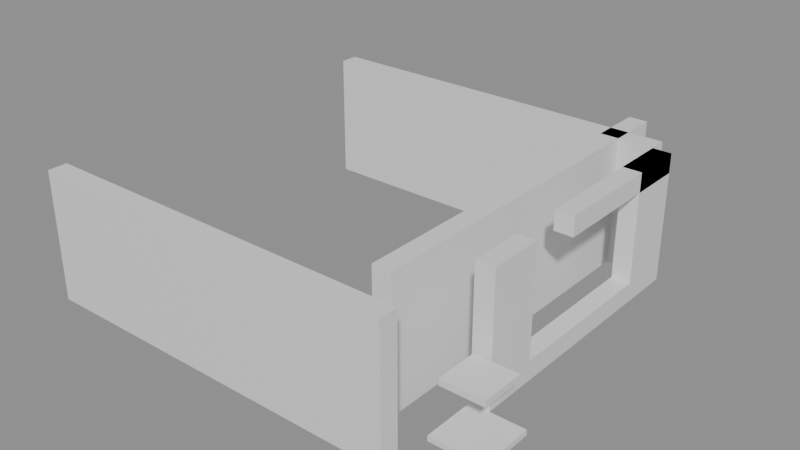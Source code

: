 # Source: building_lego.blend  (saved by Blender 5.0.119; exported with 4.5.12 LTS)
import bpy
from mathutils import Matrix  # noqa: F401  (used for matrix-valued properties, if any)

bpy.ops.wm.read_factory_settings(use_empty=True)
scene = bpy.context.scene
scene.name = 'Scene'

# ---- collections
col_01_paredes_externas = bpy.data.collections.new('01_Paredes_Externas'); scene.collection.children.link(col_01_paredes_externas)
col_02_paredes_internas = bpy.data.collections.new('02_Paredes_Internas'); scene.collection.children.link(col_02_paredes_internas)
col_03_pisos_escadas = bpy.data.collections.new('03_Pisos_Escadas'); scene.collection.children.link(col_03_pisos_escadas)
col_04_moveis_decoracoes = bpy.data.collections.new('04_Moveis_Decoracoes'); scene.collection.children.link(col_04_moveis_decoracoes)

# ---- materials (node trees are filled in below, after node groups)
mat_mat_parede_externa = bpy.data.materials.new('Mat_Parede_Externa')
mat_mat_parede_interna = bpy.data.materials.new('Mat_Parede_Interna')
mat_mat_pisos = bpy.data.materials.new('Mat_Pisos')
mat_mat_moveis = bpy.data.materials.new('Mat_Moveis')

# ---- material node trees
mat_mat_parede_externa.use_nodes = True; mat_mat_parede_externa.node_tree.nodes.clear()
_N = mat_mat_parede_externa.node_tree.nodes; _L = mat_mat_parede_externa.node_tree.links
n0 = _N.new('ShaderNodeBsdfPrincipled'); n0.name = 'BSDF - Pré-fundamentado'; n0.location = (-200, 100)
n1 = _N.new('ShaderNodeOutputMaterial'); n1.name = 'Saída de material'; n1.location = (200, 100)
_L.new(n0.outputs[0], n1.inputs[0])
n1.is_active_output = True
mat_mat_parede_interna.use_nodes = True; mat_mat_parede_interna.node_tree.nodes.clear()
_N = mat_mat_parede_interna.node_tree.nodes; _L = mat_mat_parede_interna.node_tree.links
n0 = _N.new('ShaderNodeBsdfPrincipled'); n0.name = 'BSDF - Pré-fundamentado'; n0.location = (-200, 100)
n1 = _N.new('ShaderNodeOutputMaterial'); n1.name = 'Saída de material'; n1.location = (200, 100)
_L.new(n0.outputs[0], n1.inputs[0])
n1.is_active_output = True
mat_mat_pisos.use_nodes = True; mat_mat_pisos.node_tree.nodes.clear()
_N = mat_mat_pisos.node_tree.nodes; _L = mat_mat_pisos.node_tree.links
n0 = _N.new('ShaderNodeBsdfPrincipled'); n0.name = 'BSDF - Pré-fundamentado'; n0.location = (-200, 100)
n1 = _N.new('ShaderNodeOutputMaterial'); n1.name = 'Saída de material'; n1.location = (200, 100)
_L.new(n0.outputs[0], n1.inputs[0])
n1.is_active_output = True
mat_mat_moveis.use_nodes = True; mat_mat_moveis.node_tree.nodes.clear()
_N = mat_mat_moveis.node_tree.nodes; _L = mat_mat_moveis.node_tree.links
n0 = _N.new('ShaderNodeBsdfPrincipled'); n0.name = 'BSDF - Pré-fundamentado'; n0.location = (-200, 100)
n1 = _N.new('ShaderNodeOutputMaterial'); n1.name = 'Saída de material'; n1.location = (200, 100)
_L.new(n0.outputs[0], n1.inputs[0])
n1.is_active_output = True

# ---- meshes
me_bloco_stone_wall_4320_1304_z0 = bpy.data.meshes.new('Bloco_stone_wall_4320_1304_z0')
me_bloco_stone_wall_4320_1304_z0.from_pydata([(-0.5, -0.175, -1.2), (0.5, -0.175, -1.2), (0.5, 0.175, -1.2), (-0.5, 0.175, -1.2), (-0.5, -0.175, 1.2), (0.5, -0.175, 1.2), (0.5, 0.175, 1.2), (-0.5, 0.175, 1.2)], [], [(0, 1, 2, 3), (4, 7, 6, 5), (0, 4, 5, 1), (2, 6, 7, 3), (0, 3, 7, 4), (1, 5, 6, 2)])
me_bloco_stone_wall_4320_1304_z0.materials.append(mat_mat_parede_externa)
me_bloco_stone_wall_4320_1304_z0.update()
me_bloco_stone_wall_4321_1304_z0 = bpy.data.meshes.new('Bloco_stone_wall_4321_1304_z0')
me_bloco_stone_wall_4321_1304_z0.from_pydata([(-0.5, -0.175, -1.2), (0.5, -0.175, -1.2), (0.5, 0.175, -1.2), (-0.5, 0.175, -1.2), (-0.5, -0.175, 1.2), (0.5, -0.175, 1.2), (0.5, 0.175, 1.2), (-0.5, 0.175, 1.2)], [], [(0, 1, 2, 3), (4, 7, 6, 5), (0, 4, 5, 1), (2, 6, 7, 3), (0, 3, 7, 4), (1, 5, 6, 2)])
me_bloco_stone_wall_4321_1304_z0.materials.append(mat_mat_parede_externa)
me_bloco_stone_wall_4321_1304_z0.update()
me_bloco_stone_wall_4322_1304_z0 = bpy.data.meshes.new('Bloco_stone_wall_4322_1304_z0')
me_bloco_stone_wall_4322_1304_z0.from_pydata([(-0.5, -0.175, -1.2), (0.5, -0.175, -1.2), (0.5, 0.175, -1.2), (-0.5, 0.175, -1.2), (-0.5, -0.175, 1.2), (0.5, -0.175, 1.2), (0.5, 0.175, 1.2), (-0.5, 0.175, 1.2)], [], [(0, 1, 2, 3), (4, 7, 6, 5), (0, 4, 5, 1), (2, 6, 7, 3), (0, 3, 7, 4), (1, 5, 6, 2)])
me_bloco_stone_wall_4322_1304_z0.materials.append(mat_mat_parede_externa)
me_bloco_stone_wall_4322_1304_z0.update()
me_bloco_stone_wall_4323_1304_z0 = bpy.data.meshes.new('Bloco_stone_wall_4323_1304_z0')
me_bloco_stone_wall_4323_1304_z0.from_pydata([(-0.5, -0.175, -1.2), (0.5, -0.175, -1.2), (0.5, 0.175, -1.2), (-0.5, 0.175, -1.2), (-0.5, -0.175, 1.2), (0.5, -0.175, 1.2), (0.5, 0.175, 1.2), (-0.5, 0.175, 1.2)], [], [(0, 1, 2, 3), (4, 7, 6, 5), (0, 4, 5, 1), (2, 6, 7, 3), (0, 3, 7, 4), (1, 5, 6, 2)])
me_bloco_stone_wall_4323_1304_z0.materials.append(mat_mat_parede_externa)
me_bloco_stone_wall_4323_1304_z0.update()
me_bloco_stone_wall_4324_1304_z0 = bpy.data.meshes.new('Bloco_stone_wall_4324_1304_z0')
me_bloco_stone_wall_4324_1304_z0.from_pydata([(-0.5, -0.175, -1.2), (0.5, -0.175, -1.2), (0.5, 0.175, -1.2), (-0.5, 0.175, -1.2), (-0.5, -0.175, 1.2), (0.5, -0.175, 1.2), (0.5, 0.175, 1.2), (-0.5, 0.175, 1.2)], [], [(0, 1, 2, 3), (4, 7, 6, 5), (0, 4, 5, 1), (2, 6, 7, 3), (0, 3, 7, 4), (1, 5, 6, 2)])
me_bloco_stone_wall_4324_1304_z0.materials.append(mat_mat_parede_externa)
me_bloco_stone_wall_4324_1304_z0.update()
me_bloco_stone_wall_4325_1304_z0 = bpy.data.meshes.new('Bloco_stone_wall_4325_1304_z0')
me_bloco_stone_wall_4325_1304_z0.from_pydata([(-0.5, -0.175, -1.2), (0.5, -0.175, -1.2), (0.5, 0.175, -1.2), (-0.5, 0.175, -1.2), (-0.5, -0.175, 1.2), (0.5, -0.175, 1.2), (0.5, 0.175, 1.2), (-0.5, 0.175, 1.2)], [], [(0, 1, 2, 3), (4, 7, 6, 5), (0, 4, 5, 1), (2, 6, 7, 3), (0, 3, 7, 4), (1, 5, 6, 2)])
me_bloco_stone_wall_4325_1304_z0.materials.append(mat_mat_parede_externa)
me_bloco_stone_wall_4325_1304_z0.update()
me_bloco_stone_wall_4326_1304_z0 = bpy.data.meshes.new('Bloco_stone_wall_4326_1304_z0')
me_bloco_stone_wall_4326_1304_z0.from_pydata([(-0.5, -0.175, -1.2), (0.5, -0.175, -1.2), (0.5, 0.175, -1.2), (-0.5, 0.175, -1.2), (-0.5, -0.175, 1.2), (0.5, -0.175, 1.2), (0.5, 0.175, 1.2), (-0.5, 0.175, 1.2)], [], [(0, 1, 2, 3), (4, 7, 6, 5), (0, 4, 5, 1), (2, 6, 7, 3), (0, 3, 7, 4), (1, 5, 6, 2)])
me_bloco_stone_wall_4326_1304_z0.materials.append(mat_mat_parede_externa)
me_bloco_stone_wall_4326_1304_z0.update()
me_bloco_stone_wall_4320_1311_z0 = bpy.data.meshes.new('Bloco_stone_wall_4320_1311_z0')
me_bloco_stone_wall_4320_1311_z0.from_pydata([(-0.5, -0.175, -1.2), (0.5, -0.175, -1.2), (0.5, 0.175, -1.2), (-0.5, 0.175, -1.2), (-0.5, -0.175, 1.2), (0.5, -0.175, 1.2), (0.5, 0.175, 1.2), (-0.5, 0.175, 1.2)], [], [(0, 1, 2, 3), (4, 7, 6, 5), (0, 4, 5, 1), (2, 6, 7, 3), (0, 3, 7, 4), (1, 5, 6, 2)])
me_bloco_stone_wall_4320_1311_z0.materials.append(mat_mat_parede_externa)
me_bloco_stone_wall_4320_1311_z0.update()
me_bloco_stone_wall_4321_1311_z0 = bpy.data.meshes.new('Bloco_stone_wall_4321_1311_z0')
me_bloco_stone_wall_4321_1311_z0.from_pydata([(-0.5, -0.175, -1.2), (0.5, -0.175, -1.2), (0.5, 0.175, -1.2), (-0.5, 0.175, -1.2), (-0.5, -0.175, 1.2), (0.5, -0.175, 1.2), (0.5, 0.175, 1.2), (-0.5, 0.175, 1.2)], [], [(0, 1, 2, 3), (4, 7, 6, 5), (0, 4, 5, 1), (2, 6, 7, 3), (0, 3, 7, 4), (1, 5, 6, 2)])
me_bloco_stone_wall_4321_1311_z0.materials.append(mat_mat_parede_externa)
me_bloco_stone_wall_4321_1311_z0.update()
me_bloco_stone_wall_4322_1311_z0 = bpy.data.meshes.new('Bloco_stone_wall_4322_1311_z0')
me_bloco_stone_wall_4322_1311_z0.from_pydata([(-0.5, -0.175, -1.2), (0.5, -0.175, -1.2), (0.5, 0.175, -1.2), (-0.5, 0.175, -1.2), (-0.5, -0.175, 1.2), (0.5, -0.175, 1.2), (0.5, 0.175, 1.2), (-0.5, 0.175, 1.2)], [], [(0, 1, 2, 3), (4, 7, 6, 5), (0, 4, 5, 1), (2, 6, 7, 3), (0, 3, 7, 4), (1, 5, 6, 2)])
me_bloco_stone_wall_4322_1311_z0.materials.append(mat_mat_parede_externa)
me_bloco_stone_wall_4322_1311_z0.update()
me_bloco_stone_wall_4323_1311_z0 = bpy.data.meshes.new('Bloco_stone_wall_4323_1311_z0')
me_bloco_stone_wall_4323_1311_z0.from_pydata([(-0.5, -0.175, -1.2), (0.5, -0.175, -1.2), (0.5, 0.175, -1.2), (-0.5, 0.175, -1.2), (-0.5, -0.175, 1.2), (0.5, -0.175, 1.2), (0.5, 0.175, 1.2), (-0.5, 0.175, 1.2)], [], [(0, 1, 2, 3), (4, 7, 6, 5), (0, 4, 5, 1), (2, 6, 7, 3), (0, 3, 7, 4), (1, 5, 6, 2)])
me_bloco_stone_wall_4323_1311_z0.materials.append(mat_mat_parede_externa)
me_bloco_stone_wall_4323_1311_z0.update()
me_bloco_stone_wall_4324_1311_z0 = bpy.data.meshes.new('Bloco_stone_wall_4324_1311_z0')
me_bloco_stone_wall_4324_1311_z0.from_pydata([(-0.5, -0.175, -1.2), (0.5, -0.175, -1.2), (0.5, 0.175, -1.2), (-0.5, 0.175, -1.2), (-0.5, -0.175, 1.2), (0.5, -0.175, 1.2), (0.5, 0.175, 1.2), (-0.5, 0.175, 1.2)], [], [(0, 1, 2, 3), (4, 7, 6, 5), (0, 4, 5, 1), (2, 6, 7, 3), (0, 3, 7, 4), (1, 5, 6, 2)])
me_bloco_stone_wall_4324_1311_z0.materials.append(mat_mat_parede_externa)
me_bloco_stone_wall_4324_1311_z0.update()
me_bloco_stone_wall_4325_1311_z0 = bpy.data.meshes.new('Bloco_stone_wall_4325_1311_z0')
me_bloco_stone_wall_4325_1311_z0.from_pydata([(-0.5, -0.175, -1.2), (0.5, -0.175, -1.2), (0.5, 0.175, -1.2), (-0.5, 0.175, -1.2), (-0.5, -0.175, 1.2), (0.5, -0.175, 1.2), (0.5, 0.175, 1.2), (-0.5, 0.175, 1.2)], [], [(0, 1, 2, 3), (4, 7, 6, 5), (0, 4, 5, 1), (2, 6, 7, 3), (0, 3, 7, 4), (1, 5, 6, 2)])
me_bloco_stone_wall_4325_1311_z0.materials.append(mat_mat_parede_externa)
me_bloco_stone_wall_4325_1311_z0.update()
me_bloco_stone_wall_4326_1311_z0 = bpy.data.meshes.new('Bloco_stone_wall_4326_1311_z0')
me_bloco_stone_wall_4326_1311_z0.from_pydata([(-0.5, -0.175, -1.2), (0.5, -0.175, -1.2), (0.5, 0.175, -1.2), (-0.5, 0.175, -1.2), (-0.5, -0.175, 1.2), (0.5, -0.175, 1.2), (0.5, 0.175, 1.2), (-0.5, 0.175, 1.2)], [], [(0, 1, 2, 3), (4, 7, 6, 5), (0, 4, 5, 1), (2, 6, 7, 3), (0, 3, 7, 4), (1, 5, 6, 2)])
me_bloco_stone_wall_4326_1311_z0.materials.append(mat_mat_parede_externa)
me_bloco_stone_wall_4326_1311_z0.update()
me_bloco_stone_post_4327_1306_z0 = bpy.data.meshes.new('Bloco_stone_post_4327_1306_z0')
me_bloco_stone_post_4327_1306_z0.from_pydata([(-0.175, -0.5, -1.2), (0.175, -0.5, -1.2), (0.175, 0.5, -1.2), (-0.175, 0.5, -1.2), (-0.175, -0.5, 1.2), (0.175, -0.5, 1.2), (0.175, 0.5, 1.2), (-0.175, 0.5, 1.2)], [], [(0, 1, 2, 3), (4, 7, 6, 5), (0, 4, 5, 1), (2, 6, 7, 3), (0, 3, 7, 4), (1, 5, 6, 2)])
me_bloco_stone_post_4327_1306_z0.materials.append(mat_mat_parede_externa)
me_bloco_stone_post_4327_1306_z0.update()
me_bloco_stone_wall_4327_1307_z0 = bpy.data.meshes.new('Bloco_stone_wall_4327_1307_z0')
me_bloco_stone_wall_4327_1307_z0.from_pydata([(-0.175, -0.5, -0.18), (0.175, -0.5, -0.18), (0.175, 0.5, -0.18), (-0.175, 0.5, -0.18), (-0.175, -0.5, 0.18), (0.175, -0.5, 0.18), (0.175, 0.5, 0.18), (-0.175, 0.5, 0.18)], [], [(0, 1, 2, 3), (4, 7, 6, 5), (0, 4, 5, 1), (2, 6, 7, 3), (0, 3, 7, 4), (1, 5, 6, 2)])
me_bloco_stone_wall_4327_1307_z0.materials.append(mat_mat_parede_externa)
me_bloco_stone_wall_4327_1307_z0.update()
me_bloco_stone_wall_4327_1308_z0 = bpy.data.meshes.new('Bloco_stone_wall_4327_1308_z0')
me_bloco_stone_wall_4327_1308_z0.from_pydata([(-0.175, -0.5, -0.18), (0.175, -0.5, -0.18), (0.175, 0.5, -0.18), (-0.175, 0.5, -0.18), (-0.175, -0.5, 0.18), (0.175, -0.5, 0.18), (0.175, 0.5, 0.18), (-0.175, 0.5, 0.18)], [], [(0, 1, 2, 3), (4, 7, 6, 5), (0, 4, 5, 1), (2, 6, 7, 3), (0, 3, 7, 4), (1, 5, 6, 2)])
me_bloco_stone_wall_4327_1308_z0.materials.append(mat_mat_parede_externa)
me_bloco_stone_wall_4327_1308_z0.update()
me_bloco_stone_wall_4327_1308_z17 = bpy.data.meshes.new('Bloco_stone_wall_4327_1308_z17')
me_bloco_stone_wall_4327_1308_z17.from_pydata([(-0.175, -0.5, -0.18), (0.175, -0.5, -0.18), (0.175, 0.5, -0.18), (-0.175, 0.5, -0.18), (-0.175, -0.5, 0.18), (0.175, -0.5, 0.18), (0.175, 0.5, 0.18), (-0.175, 0.5, 0.18)], [], [(0, 1, 2, 3), (4, 7, 6, 5), (0, 4, 5, 1), (2, 6, 7, 3), (0, 3, 7, 4), (1, 5, 6, 2)])
me_bloco_stone_wall_4327_1308_z17.materials.append(mat_mat_parede_externa)
me_bloco_stone_wall_4327_1308_z17.update()
me_bloco_stone_wall_4327_1309_z0 = bpy.data.meshes.new('Bloco_stone_wall_4327_1309_z0')
me_bloco_stone_wall_4327_1309_z0.from_pydata([(-0.175, -0.5, -0.18), (0.175, -0.5, -0.18), (0.175, 0.5, -0.18), (-0.175, 0.5, -0.18), (-0.175, -0.5, 0.18), (0.175, -0.5, 0.18), (0.175, 0.5, 0.18), (-0.175, 0.5, 0.18)], [], [(0, 1, 2, 3), (4, 7, 6, 5), (0, 4, 5, 1), (2, 6, 7, 3), (0, 3, 7, 4), (1, 5, 6, 2)])
me_bloco_stone_wall_4327_1309_z0.materials.append(mat_mat_parede_externa)
me_bloco_stone_wall_4327_1309_z0.update()
me_bloco_stone_wall_4327_1309_z17 = bpy.data.meshes.new('Bloco_stone_wall_4327_1309_z17')
me_bloco_stone_wall_4327_1309_z17.from_pydata([(-0.175, -0.5, -0.18), (0.175, -0.5, -0.18), (0.175, 0.5, -0.18), (-0.175, 0.5, -0.18), (-0.175, -0.5, 0.18), (0.175, -0.5, 0.18), (0.175, 0.5, 0.18), (-0.175, 0.5, 0.18)], [], [(0, 1, 2, 3), (4, 7, 6, 5), (0, 4, 5, 1), (2, 6, 7, 3), (0, 3, 7, 4), (1, 5, 6, 2)])
me_bloco_stone_wall_4327_1309_z17.materials.append(mat_mat_parede_externa)
me_bloco_stone_wall_4327_1309_z17.update()
me_bloco_stone_post_4327_1310_z0 = bpy.data.meshes.new('Bloco_stone_post_4327_1310_z0')
me_bloco_stone_post_4327_1310_z0.from_pydata([(-0.175, -0.5, -1.2), (0.175, -0.5, -1.2), (0.175, 0.5, -1.2), (-0.175, 0.5, -1.2), (-0.175, -0.5, 1.2), (0.175, -0.5, 1.2), (0.175, 0.5, 1.2), (-0.175, 0.5, 1.2)], [], [(0, 1, 2, 3), (4, 7, 6, 5), (0, 4, 5, 1), (2, 6, 7, 3), (0, 3, 7, 4), (1, 5, 6, 2)])
me_bloco_stone_post_4327_1310_z0.materials.append(mat_mat_parede_externa)
me_bloco_stone_post_4327_1310_z0.update()
me_bloco_stone_wall_4327_1310_z17 = bpy.data.meshes.new('Bloco_stone_wall_4327_1310_z17')
me_bloco_stone_wall_4327_1310_z17.from_pydata([(-0.175, -0.5, -0.18), (0.175, -0.5, -0.18), (0.175, 0.5, -0.18), (-0.175, 0.5, -0.18), (-0.175, -0.5, 0.18), (0.175, -0.5, 0.18), (0.175, 0.5, 0.18), (-0.175, 0.5, 0.18)], [], [(0, 1, 2, 3), (4, 7, 6, 5), (0, 4, 5, 1), (2, 6, 7, 3), (0, 3, 7, 4), (1, 5, 6, 2)])
me_bloco_stone_wall_4327_1310_z17.materials.append(mat_mat_parede_externa)
me_bloco_stone_wall_4327_1310_z17.update()
me_bloco_stone_wall_4326_1305_z0 = bpy.data.meshes.new('Bloco_stone_wall_4326_1305_z0')
me_bloco_stone_wall_4326_1305_z0.from_pydata([(-0.175, -0.5, -1.2), (0.175, -0.5, -1.2), (0.175, 0.5, -1.2), (-0.175, 0.5, -1.2), (-0.175, -0.5, 1.2), (0.175, -0.5, 1.2), (0.175, 0.5, 1.2), (-0.175, 0.5, 1.2)], [], [(0, 1, 2, 3), (4, 7, 6, 5), (0, 4, 5, 1), (2, 6, 7, 3), (0, 3, 7, 4), (1, 5, 6, 2)])
me_bloco_stone_wall_4326_1305_z0.materials.append(mat_mat_parede_interna)
me_bloco_stone_wall_4326_1305_z0.update()
me_bloco_stone_wall_4326_1306_z0 = bpy.data.meshes.new('Bloco_stone_wall_4326_1306_z0')
me_bloco_stone_wall_4326_1306_z0.from_pydata([(-0.175, -0.5, -1.2), (0.175, -0.5, -1.2), (0.175, 0.5, -1.2), (-0.175, 0.5, -1.2), (-0.175, -0.5, 1.2), (0.175, -0.5, 1.2), (0.175, 0.5, 1.2), (-0.175, 0.5, 1.2)], [], [(0, 1, 2, 3), (4, 7, 6, 5), (0, 4, 5, 1), (2, 6, 7, 3), (0, 3, 7, 4), (1, 5, 6, 2)])
me_bloco_stone_wall_4326_1306_z0.materials.append(mat_mat_parede_interna)
me_bloco_stone_wall_4326_1306_z0.update()
me_bloco_stone_wall_4326_1307_z0 = bpy.data.meshes.new('Bloco_stone_wall_4326_1307_z0')
me_bloco_stone_wall_4326_1307_z0.from_pydata([(-0.175, -0.5, -1.2), (0.175, -0.5, -1.2), (0.175, 0.5, -1.2), (-0.175, 0.5, -1.2), (-0.175, -0.5, 1.2), (0.175, -0.5, 1.2), (0.175, 0.5, 1.2), (-0.175, 0.5, 1.2)], [], [(0, 1, 2, 3), (4, 7, 6, 5), (0, 4, 5, 1), (2, 6, 7, 3), (0, 3, 7, 4), (1, 5, 6, 2)])
me_bloco_stone_wall_4326_1307_z0.materials.append(mat_mat_parede_interna)
me_bloco_stone_wall_4326_1307_z0.update()
me_bloco_stone_wall_4326_1308_z0 = bpy.data.meshes.new('Bloco_stone_wall_4326_1308_z0')
me_bloco_stone_wall_4326_1308_z0.from_pydata([(-0.175, -0.5, -1.2), (0.175, -0.5, -1.2), (0.175, 0.5, -1.2), (-0.175, 0.5, -1.2), (-0.175, -0.5, 1.2), (0.175, -0.5, 1.2), (0.175, 0.5, 1.2), (-0.175, 0.5, 1.2)], [], [(0, 1, 2, 3), (4, 7, 6, 5), (0, 4, 5, 1), (2, 6, 7, 3), (0, 3, 7, 4), (1, 5, 6, 2)])
me_bloco_stone_wall_4326_1308_z0.materials.append(mat_mat_parede_interna)
me_bloco_stone_wall_4326_1308_z0.update()
me_bloco_stone_wall_4326_1309_z0 = bpy.data.meshes.new('Bloco_stone_wall_4326_1309_z0')
me_bloco_stone_wall_4326_1309_z0.from_pydata([(-0.175, -0.5, -1.2), (0.175, -0.5, -1.2), (0.175, 0.5, -1.2), (-0.175, 0.5, -1.2), (-0.175, -0.5, 1.2), (0.175, -0.5, 1.2), (0.175, 0.5, 1.2), (-0.175, 0.5, 1.2)], [], [(0, 1, 2, 3), (4, 7, 6, 5), (0, 4, 5, 1), (2, 6, 7, 3), (0, 3, 7, 4), (1, 5, 6, 2)])
me_bloco_stone_wall_4326_1309_z0.materials.append(mat_mat_parede_interna)
me_bloco_stone_wall_4326_1309_z0.update()
me_bloco_stone_wall_4326_1310_z0 = bpy.data.meshes.new('Bloco_stone_wall_4326_1310_z0')
me_bloco_stone_wall_4326_1310_z0.from_pydata([(-0.175, -0.5, -1.2), (0.175, -0.5, -1.2), (0.175, 0.5, -1.2), (-0.175, 0.5, -1.2), (-0.175, -0.5, 1.2), (0.175, -0.5, 1.2), (0.175, 0.5, 1.2), (-0.175, 0.5, 1.2)], [], [(0, 1, 2, 3), (4, 7, 6, 5), (0, 4, 5, 1), (2, 6, 7, 3), (0, 3, 7, 4), (1, 5, 6, 2)])
me_bloco_stone_wall_4326_1310_z0.materials.append(mat_mat_parede_interna)
me_bloco_stone_wall_4326_1310_z0.update()
me_bloco_stone_wall_4326_1311_z0_001 = bpy.data.meshes.new('Bloco_stone_wall_4326_1311_z0.001')
me_bloco_stone_wall_4326_1311_z0_001.from_pydata([(-0.175, -0.5, -1.2), (0.175, -0.5, -1.2), (0.175, 0.5, -1.2), (-0.175, 0.5, -1.2), (-0.175, -0.5, 1.2), (0.175, -0.5, 1.2), (0.175, 0.5, 1.2), (-0.175, 0.5, 1.2)], [], [(0, 1, 2, 3), (4, 7, 6, 5), (0, 4, 5, 1), (2, 6, 7, 3), (0, 3, 7, 4), (1, 5, 6, 2)])
me_bloco_stone_wall_4326_1311_z0_001.materials.append(mat_mat_parede_interna)
me_bloco_stone_wall_4326_1311_z0_001.update()
me_piso_stone_4327_1305_z0 = bpy.data.meshes.new('Piso_stone_4327_1305_z0')
me_piso_stone_4327_1305_z0.from_pydata([(-0.5, -0.5, -0.05), (0.5, -0.5, -0.05), (0.5, 0.5, -0.05), (-0.5, 0.5, -0.05), (-0.5, -0.5, 0.05), (0.5, -0.5, 0.05), (0.5, 0.5, 0.05), (-0.5, 0.5, 0.05)], [], [(0, 1, 2, 3), (4, 7, 6, 5), (0, 4, 5, 1), (2, 6, 7, 3), (0, 3, 7, 4), (1, 5, 6, 2)])
me_piso_stone_4327_1305_z0.materials.append(mat_mat_pisos)
me_piso_stone_4327_1305_z0.update()
me_movel_brazier_4327_1305_z7 = bpy.data.meshes.new('Movel_brazier_4327_1305_z7')
me_movel_brazier_4327_1305_z7.from_pydata([(-0.4, -0.4, -0.06), (0.4, -0.4, -0.06), (0.4, 0.4, -0.06), (-0.4, 0.4, -0.06), (-0.4, -0.4, 0.06), (0.4, -0.4, 0.06), (0.4, 0.4, 0.06), (-0.4, 0.4, 0.06)], [], [(0, 1, 2, 3), (4, 7, 6, 5), (0, 4, 5, 1), (2, 6, 7, 3), (0, 3, 7, 4), (1, 5, 6, 2)])
me_movel_brazier_4327_1305_z7.materials.append(mat_mat_moveis)
me_movel_brazier_4327_1305_z7.update()

# ---- objects
ob_parede_externa_norte_y1304_x4320_4326 = bpy.data.objects.new('Parede_Externa_Norte_Y1304_X4320_4326', None)
ob_bloco_stone_wall_4320_1304_z0 = bpy.data.objects.new('Bloco_stone_wall_4320_1304_z0', me_bloco_stone_wall_4320_1304_z0)
ob_bloco_stone_wall_4321_1304_z0 = bpy.data.objects.new('Bloco_stone_wall_4321_1304_z0', me_bloco_stone_wall_4321_1304_z0)
ob_bloco_stone_wall_4322_1304_z0 = bpy.data.objects.new('Bloco_stone_wall_4322_1304_z0', me_bloco_stone_wall_4322_1304_z0)
ob_bloco_stone_wall_4323_1304_z0 = bpy.data.objects.new('Bloco_stone_wall_4323_1304_z0', me_bloco_stone_wall_4323_1304_z0)
ob_bloco_stone_wall_4324_1304_z0 = bpy.data.objects.new('Bloco_stone_wall_4324_1304_z0', me_bloco_stone_wall_4324_1304_z0)
ob_bloco_stone_wall_4325_1304_z0 = bpy.data.objects.new('Bloco_stone_wall_4325_1304_z0', me_bloco_stone_wall_4325_1304_z0)
ob_bloco_stone_wall_4326_1304_z0 = bpy.data.objects.new('Bloco_stone_wall_4326_1304_z0', me_bloco_stone_wall_4326_1304_z0)
ob_parede_externa_sul_y1311_x4320_4326 = bpy.data.objects.new('Parede_Externa_Sul_Y1311_X4320_4326', None)
ob_bloco_stone_wall_4320_1311_z0 = bpy.data.objects.new('Bloco_stone_wall_4320_1311_z0', me_bloco_stone_wall_4320_1311_z0)
ob_bloco_stone_wall_4321_1311_z0 = bpy.data.objects.new('Bloco_stone_wall_4321_1311_z0', me_bloco_stone_wall_4321_1311_z0)
ob_bloco_stone_wall_4322_1311_z0 = bpy.data.objects.new('Bloco_stone_wall_4322_1311_z0', me_bloco_stone_wall_4322_1311_z0)
ob_bloco_stone_wall_4323_1311_z0 = bpy.data.objects.new('Bloco_stone_wall_4323_1311_z0', me_bloco_stone_wall_4323_1311_z0)
ob_bloco_stone_wall_4324_1311_z0 = bpy.data.objects.new('Bloco_stone_wall_4324_1311_z0', me_bloco_stone_wall_4324_1311_z0)
ob_bloco_stone_wall_4325_1311_z0 = bpy.data.objects.new('Bloco_stone_wall_4325_1311_z0', me_bloco_stone_wall_4325_1311_z0)
ob_bloco_stone_wall_4326_1311_z0 = bpy.data.objects.new('Bloco_stone_wall_4326_1311_z0', me_bloco_stone_wall_4326_1311_z0)
ob_parede_externa_leste_x4327_y1306_1310 = bpy.data.objects.new('Parede_Externa_Leste_X4327_Y1306_1310', None)
ob_bloco_stone_post_4327_1306_z0 = bpy.data.objects.new('Bloco_stone_post_4327_1306_z0', me_bloco_stone_post_4327_1306_z0)
ob_bloco_stone_wall_4327_1307_z0 = bpy.data.objects.new('Bloco_stone_wall_4327_1307_z0', me_bloco_stone_wall_4327_1307_z0)
ob_bloco_stone_wall_4327_1308_z0 = bpy.data.objects.new('Bloco_stone_wall_4327_1308_z0', me_bloco_stone_wall_4327_1308_z0)
ob_bloco_stone_wall_4327_1308_z17 = bpy.data.objects.new('Bloco_stone_wall_4327_1308_z17', me_bloco_stone_wall_4327_1308_z17)
ob_bloco_stone_wall_4327_1309_z0 = bpy.data.objects.new('Bloco_stone_wall_4327_1309_z0', me_bloco_stone_wall_4327_1309_z0)
ob_bloco_stone_wall_4327_1309_z17 = bpy.data.objects.new('Bloco_stone_wall_4327_1309_z17', me_bloco_stone_wall_4327_1309_z17)
ob_bloco_stone_post_4327_1310_z0 = bpy.data.objects.new('Bloco_stone_post_4327_1310_z0', me_bloco_stone_post_4327_1310_z0)
ob_bloco_stone_wall_4327_1310_z17 = bpy.data.objects.new('Bloco_stone_wall_4327_1310_z17', me_bloco_stone_wall_4327_1310_z17)
ob_parede_interna_ns_03_x4326_y1305_1311 = bpy.data.objects.new('Parede_Interna_NS_03_X4326_Y1305_1311', None)
ob_bloco_stone_wall_4326_1305_z0 = bpy.data.objects.new('Bloco_stone_wall_4326_1305_z0', me_bloco_stone_wall_4326_1305_z0)
ob_bloco_stone_wall_4326_1306_z0 = bpy.data.objects.new('Bloco_stone_wall_4326_1306_z0', me_bloco_stone_wall_4326_1306_z0)
ob_bloco_stone_wall_4326_1307_z0 = bpy.data.objects.new('Bloco_stone_wall_4326_1307_z0', me_bloco_stone_wall_4326_1307_z0)
ob_bloco_stone_wall_4326_1308_z0 = bpy.data.objects.new('Bloco_stone_wall_4326_1308_z0', me_bloco_stone_wall_4326_1308_z0)
ob_bloco_stone_wall_4326_1309_z0 = bpy.data.objects.new('Bloco_stone_wall_4326_1309_z0', me_bloco_stone_wall_4326_1309_z0)
ob_bloco_stone_wall_4326_1310_z0 = bpy.data.objects.new('Bloco_stone_wall_4326_1310_z0', me_bloco_stone_wall_4326_1310_z0)
ob_bloco_stone_wall_4326_1311_z0_001 = bpy.data.objects.new('Bloco_stone_wall_4326_1311_z0.001', me_bloco_stone_wall_4326_1311_z0_001)
ob_pisos_lajes = bpy.data.objects.new('Pisos_Lajes', None)
ob_piso_stone_4327_1305_z0 = bpy.data.objects.new('Piso_stone_4327_1305_z0', me_piso_stone_4327_1305_z0)
ob_moveis_decoracoes = bpy.data.objects.new('Moveis_Decoracoes', None)
ob_movel_brazier_4327_1305_z7 = bpy.data.objects.new('Movel_brazier_4327_1305_z7', me_movel_brazier_4327_1305_z7)

# ---- transforms, parenting, visibility, modifiers, constraints
ob_parede_externa_norte_y1304_x4320_4326.location = (-0.5, -3.5, 0.0)
ob_parede_externa_norte_y1304_x4320_4326.empty_display_type = 'CUBE'
ob_bloco_stone_wall_4320_1304_z0.parent = ob_parede_externa_norte_y1304_x4320_4326
ob_bloco_stone_wall_4320_1304_z0.matrix_parent_inverse = Matrix(((1.0, -0.0, 0.0, 0.5), (-0.0, 1.0, -0.0, 3.5), (0.0, -0.0, 1.0, -0.0), (-0.0, 0.0, -0.0, 1.0)))
ob_bloco_stone_wall_4320_1304_z0.location = (-3.5, -3.825, 1.2)
ob_bloco_stone_wall_4321_1304_z0.parent = ob_parede_externa_norte_y1304_x4320_4326
ob_bloco_stone_wall_4321_1304_z0.matrix_parent_inverse = Matrix(((1.0, -0.0, 0.0, 0.5), (-0.0, 1.0, -0.0, 3.5), (0.0, -0.0, 1.0, -0.0), (-0.0, 0.0, -0.0, 1.0)))
ob_bloco_stone_wall_4321_1304_z0.location = (-2.5, -3.825, 1.2)
ob_bloco_stone_wall_4322_1304_z0.parent = ob_parede_externa_norte_y1304_x4320_4326
ob_bloco_stone_wall_4322_1304_z0.matrix_parent_inverse = Matrix(((1.0, -0.0, 0.0, 0.5), (-0.0, 1.0, -0.0, 3.5), (0.0, -0.0, 1.0, -0.0), (-0.0, 0.0, -0.0, 1.0)))
ob_bloco_stone_wall_4322_1304_z0.location = (-1.5, -3.825, 1.2)
ob_bloco_stone_wall_4323_1304_z0.parent = ob_parede_externa_norte_y1304_x4320_4326
ob_bloco_stone_wall_4323_1304_z0.matrix_parent_inverse = Matrix(((1.0, -0.0, 0.0, 0.5), (-0.0, 1.0, -0.0, 3.5), (0.0, -0.0, 1.0, -0.0), (-0.0, 0.0, -0.0, 1.0)))
ob_bloco_stone_wall_4323_1304_z0.location = (-0.5, -3.825, 1.2)
ob_bloco_stone_wall_4324_1304_z0.parent = ob_parede_externa_norte_y1304_x4320_4326
ob_bloco_stone_wall_4324_1304_z0.matrix_parent_inverse = Matrix(((1.0, -0.0, 0.0, 0.5), (-0.0, 1.0, -0.0, 3.5), (0.0, -0.0, 1.0, -0.0), (-0.0, 0.0, -0.0, 1.0)))
ob_bloco_stone_wall_4324_1304_z0.location = (0.5, -3.825, 1.2)
ob_bloco_stone_wall_4325_1304_z0.parent = ob_parede_externa_norte_y1304_x4320_4326
ob_bloco_stone_wall_4325_1304_z0.matrix_parent_inverse = Matrix(((1.0, -0.0, 0.0, 0.5), (-0.0, 1.0, -0.0, 3.5), (0.0, -0.0, 1.0, -0.0), (-0.0, 0.0, -0.0, 1.0)))
ob_bloco_stone_wall_4325_1304_z0.location = (1.5, -3.825, 1.2)
ob_bloco_stone_wall_4326_1304_z0.parent = ob_parede_externa_norte_y1304_x4320_4326
ob_bloco_stone_wall_4326_1304_z0.matrix_parent_inverse = Matrix(((1.0, -0.0, 0.0, 0.5), (-0.0, 1.0, -0.0, 3.5), (0.0, -0.0, 1.0, -0.0), (-0.0, 0.0, -0.0, 1.0)))
ob_bloco_stone_wall_4326_1304_z0.location = (2.5, -3.825, 1.2)
ob_parede_externa_sul_y1311_x4320_4326.location = (-0.5, 3.5, 0.0)
ob_parede_externa_sul_y1311_x4320_4326.empty_display_type = 'CUBE'
ob_bloco_stone_wall_4320_1311_z0.parent = ob_parede_externa_sul_y1311_x4320_4326
ob_bloco_stone_wall_4320_1311_z0.matrix_parent_inverse = Matrix(((1.0, -0.0, 0.0, 0.5), (-0.0, 1.0, -0.0, -3.5), (0.0, -0.0, 1.0, -0.0), (-0.0, 0.0, -0.0, 1.0)))
ob_bloco_stone_wall_4320_1311_z0.location = (-3.5, 3.175, 1.2)
ob_bloco_stone_wall_4321_1311_z0.parent = ob_parede_externa_sul_y1311_x4320_4326
ob_bloco_stone_wall_4321_1311_z0.matrix_parent_inverse = Matrix(((1.0, -0.0, 0.0, 0.5), (-0.0, 1.0, -0.0, -3.5), (0.0, -0.0, 1.0, -0.0), (-0.0, 0.0, -0.0, 1.0)))
ob_bloco_stone_wall_4321_1311_z0.location = (-2.5, 3.175, 1.2)
ob_bloco_stone_wall_4322_1311_z0.parent = ob_parede_externa_sul_y1311_x4320_4326
ob_bloco_stone_wall_4322_1311_z0.matrix_parent_inverse = Matrix(((1.0, -0.0, 0.0, 0.5), (-0.0, 1.0, -0.0, -3.5), (0.0, -0.0, 1.0, -0.0), (-0.0, 0.0, -0.0, 1.0)))
ob_bloco_stone_wall_4322_1311_z0.location = (-1.5, 3.175, 1.2)
ob_bloco_stone_wall_4323_1311_z0.parent = ob_parede_externa_sul_y1311_x4320_4326
ob_bloco_stone_wall_4323_1311_z0.matrix_parent_inverse = Matrix(((1.0, -0.0, 0.0, 0.5), (-0.0, 1.0, -0.0, -3.5), (0.0, -0.0, 1.0, -0.0), (-0.0, 0.0, -0.0, 1.0)))
ob_bloco_stone_wall_4323_1311_z0.location = (-0.5, 3.175, 1.2)
ob_bloco_stone_wall_4324_1311_z0.parent = ob_parede_externa_sul_y1311_x4320_4326
ob_bloco_stone_wall_4324_1311_z0.matrix_parent_inverse = Matrix(((1.0, -0.0, 0.0, 0.5), (-0.0, 1.0, -0.0, -3.5), (0.0, -0.0, 1.0, -0.0), (-0.0, 0.0, -0.0, 1.0)))
ob_bloco_stone_wall_4324_1311_z0.location = (0.5, 3.175, 1.2)
ob_bloco_stone_wall_4325_1311_z0.parent = ob_parede_externa_sul_y1311_x4320_4326
ob_bloco_stone_wall_4325_1311_z0.matrix_parent_inverse = Matrix(((1.0, -0.0, 0.0, 0.5), (-0.0, 1.0, -0.0, -3.5), (0.0, -0.0, 1.0, -0.0), (-0.0, 0.0, -0.0, 1.0)))
ob_bloco_stone_wall_4325_1311_z0.location = (1.5, 3.175, 1.2)
ob_bloco_stone_wall_4326_1311_z0.parent = ob_parede_externa_sul_y1311_x4320_4326
ob_bloco_stone_wall_4326_1311_z0.matrix_parent_inverse = Matrix(((1.0, -0.0, 0.0, 0.5), (-0.0, 1.0, -0.0, -3.5), (0.0, -0.0, 1.0, -0.0), (-0.0, 0.0, -0.0, 1.0)))
ob_bloco_stone_wall_4326_1311_z0.location = (2.5, 3.175, 1.2)
ob_parede_externa_leste_x4327_y1306_1310.location = (3.5, 0.5, 0.0)
ob_parede_externa_leste_x4327_y1306_1310.empty_display_type = 'CUBE'
ob_bloco_stone_post_4327_1306_z0.parent = ob_parede_externa_leste_x4327_y1306_1310
ob_bloco_stone_post_4327_1306_z0.matrix_parent_inverse = Matrix(((1.0, -0.0, 0.0, -3.5), (-0.0, 1.0, -0.0, -0.5), (0.0, -0.0, 1.0, -0.0), (-0.0, 0.0, -0.0, 1.0)))
ob_bloco_stone_post_4327_1306_z0.location = (3.175, -1.5, 1.2)
ob_bloco_stone_wall_4327_1307_z0.parent = ob_parede_externa_leste_x4327_y1306_1310
ob_bloco_stone_wall_4327_1307_z0.matrix_parent_inverse = Matrix(((1.0, -0.0, 0.0, -3.5), (-0.0, 1.0, -0.0, -0.5), (0.0, -0.0, 1.0, -0.0), (-0.0, 0.0, -0.0, 1.0)))
ob_bloco_stone_wall_4327_1307_z0.location = (3.175, -0.5, 0.18)
ob_bloco_stone_wall_4327_1308_z0.parent = ob_parede_externa_leste_x4327_y1306_1310
ob_bloco_stone_wall_4327_1308_z0.matrix_parent_inverse = Matrix(((1.0, -0.0, 0.0, -3.5), (-0.0, 1.0, -0.0, -0.5), (0.0, -0.0, 1.0, -0.0), (-0.0, 0.0, -0.0, 1.0)))
ob_bloco_stone_wall_4327_1308_z0.location = (3.175, 0.5, 0.18)
ob_bloco_stone_wall_4327_1308_z17.parent = ob_parede_externa_leste_x4327_y1306_1310
ob_bloco_stone_wall_4327_1308_z17.matrix_parent_inverse = Matrix(((1.0, -0.0, 0.0, -3.5), (-0.0, 1.0, -0.0, -0.5), (0.0, -0.0, 1.0, -0.0), (-0.0, 0.0, -0.0, 1.0)))
ob_bloco_stone_wall_4327_1308_z17.location = (3.175, 0.5, 2.22)
ob_bloco_stone_wall_4327_1309_z0.parent = ob_parede_externa_leste_x4327_y1306_1310
ob_bloco_stone_wall_4327_1309_z0.matrix_parent_inverse = Matrix(((1.0, -0.0, 0.0, -3.5), (-0.0, 1.0, -0.0, -0.5), (0.0, -0.0, 1.0, -0.0), (-0.0, 0.0, -0.0, 1.0)))
ob_bloco_stone_wall_4327_1309_z0.location = (3.175, 1.5, 0.18)
ob_bloco_stone_wall_4327_1309_z17.parent = ob_parede_externa_leste_x4327_y1306_1310
ob_bloco_stone_wall_4327_1309_z17.matrix_parent_inverse = Matrix(((1.0, -0.0, 0.0, -3.5), (-0.0, 1.0, -0.0, -0.5), (0.0, -0.0, 1.0, -0.0), (-0.0, 0.0, -0.0, 1.0)))
ob_bloco_stone_wall_4327_1309_z17.location = (3.175, 1.5, 2.22)
ob_bloco_stone_post_4327_1310_z0.parent = ob_parede_externa_leste_x4327_y1306_1310
ob_bloco_stone_post_4327_1310_z0.matrix_parent_inverse = Matrix(((1.0, -0.0, 0.0, -3.5), (-0.0, 1.0, -0.0, -0.5), (0.0, -0.0, 1.0, -0.0), (-0.0, 0.0, -0.0, 1.0)))
ob_bloco_stone_post_4327_1310_z0.location = (3.175, 2.5, 1.2)
ob_bloco_stone_wall_4327_1310_z17.parent = ob_parede_externa_leste_x4327_y1306_1310
ob_bloco_stone_wall_4327_1310_z17.matrix_parent_inverse = Matrix(((1.0, -0.0, 0.0, -3.5), (-0.0, 1.0, -0.0, -0.5), (0.0, -0.0, 1.0, -0.0), (-0.0, 0.0, -0.0, 1.0)))
ob_bloco_stone_wall_4327_1310_z17.location = (3.175, 2.5, 2.22)
ob_parede_interna_ns_03_x4326_y1305_1311.location = (2.5, 0.5, 0.0)
ob_parede_interna_ns_03_x4326_y1305_1311.empty_display_type = 'CUBE'
ob_bloco_stone_wall_4326_1305_z0.parent = ob_parede_interna_ns_03_x4326_y1305_1311
ob_bloco_stone_wall_4326_1305_z0.matrix_parent_inverse = Matrix(((1.0, -0.0, 0.0, -2.5), (-0.0, 1.0, -0.0, -0.5), (0.0, -0.0, 1.0, -0.0), (-0.0, 0.0, -0.0, 1.0)))
ob_bloco_stone_wall_4326_1305_z0.location = (2.175, -2.5, 1.2)
ob_bloco_stone_wall_4326_1306_z0.parent = ob_parede_interna_ns_03_x4326_y1305_1311
ob_bloco_stone_wall_4326_1306_z0.matrix_parent_inverse = Matrix(((1.0, -0.0, 0.0, -2.5), (-0.0, 1.0, -0.0, -0.5), (0.0, -0.0, 1.0, -0.0), (-0.0, 0.0, -0.0, 1.0)))
ob_bloco_stone_wall_4326_1306_z0.location = (2.175, -1.5, 1.2)
ob_bloco_stone_wall_4326_1307_z0.parent = ob_parede_interna_ns_03_x4326_y1305_1311
ob_bloco_stone_wall_4326_1307_z0.matrix_parent_inverse = Matrix(((1.0, -0.0, 0.0, -2.5), (-0.0, 1.0, -0.0, -0.5), (0.0, -0.0, 1.0, -0.0), (-0.0, 0.0, -0.0, 1.0)))
ob_bloco_stone_wall_4326_1307_z0.location = (2.175, -0.5, 1.2)
ob_bloco_stone_wall_4326_1308_z0.parent = ob_parede_interna_ns_03_x4326_y1305_1311
ob_bloco_stone_wall_4326_1308_z0.matrix_parent_inverse = Matrix(((1.0, -0.0, 0.0, -2.5), (-0.0, 1.0, -0.0, -0.5), (0.0, -0.0, 1.0, -0.0), (-0.0, 0.0, -0.0, 1.0)))
ob_bloco_stone_wall_4326_1308_z0.location = (2.175, 0.5, 1.2)
ob_bloco_stone_wall_4326_1309_z0.parent = ob_parede_interna_ns_03_x4326_y1305_1311
ob_bloco_stone_wall_4326_1309_z0.matrix_parent_inverse = Matrix(((1.0, -0.0, 0.0, -2.5), (-0.0, 1.0, -0.0, -0.5), (0.0, -0.0, 1.0, -0.0), (-0.0, 0.0, -0.0, 1.0)))
ob_bloco_stone_wall_4326_1309_z0.location = (2.175, 1.5, 1.2)
ob_bloco_stone_wall_4326_1310_z0.parent = ob_parede_interna_ns_03_x4326_y1305_1311
ob_bloco_stone_wall_4326_1310_z0.matrix_parent_inverse = Matrix(((1.0, -0.0, 0.0, -2.5), (-0.0, 1.0, -0.0, -0.5), (0.0, -0.0, 1.0, -0.0), (-0.0, 0.0, -0.0, 1.0)))
ob_bloco_stone_wall_4326_1310_z0.location = (2.175, 2.5, 1.2)
ob_bloco_stone_wall_4326_1311_z0_001.parent = ob_parede_interna_ns_03_x4326_y1305_1311
ob_bloco_stone_wall_4326_1311_z0_001.matrix_parent_inverse = Matrix(((1.0, -0.0, 0.0, -2.5), (-0.0, 1.0, -0.0, -0.5), (0.0, -0.0, 1.0, -0.0), (-0.0, 0.0, -0.0, 1.0)))
ob_bloco_stone_wall_4326_1311_z0_001.location = (2.175, 3.5, 1.2)
ob_pisos_lajes.location = (0.0, 0.0, 0.0)
ob_pisos_lajes.empty_display_type = 'CUBE'
ob_piso_stone_4327_1305_z0.parent = ob_pisos_lajes
ob_piso_stone_4327_1305_z0.location = (3.5, -2.5, -0.05)
ob_moveis_decoracoes.location = (0.0, 0.0, 0.0)
ob_moveis_decoracoes.empty_display_type = 'CUBE'
ob_movel_brazier_4327_1305_z7.parent = ob_moveis_decoracoes
ob_movel_brazier_4327_1305_z7.location = (3.5, -2.5, 0.9)

# ---- collection membership
col_01_paredes_externas.objects.link(ob_parede_externa_norte_y1304_x4320_4326)
col_01_paredes_externas.objects.link(ob_bloco_stone_wall_4320_1304_z0)
col_01_paredes_externas.objects.link(ob_bloco_stone_wall_4321_1304_z0)
col_01_paredes_externas.objects.link(ob_bloco_stone_wall_4322_1304_z0)
col_01_paredes_externas.objects.link(ob_bloco_stone_wall_4323_1304_z0)
col_01_paredes_externas.objects.link(ob_bloco_stone_wall_4324_1304_z0)
col_01_paredes_externas.objects.link(ob_bloco_stone_wall_4325_1304_z0)
col_01_paredes_externas.objects.link(ob_bloco_stone_wall_4326_1304_z0)
col_01_paredes_externas.objects.link(ob_parede_externa_sul_y1311_x4320_4326)
col_01_paredes_externas.objects.link(ob_bloco_stone_wall_4320_1311_z0)
col_01_paredes_externas.objects.link(ob_bloco_stone_wall_4321_1311_z0)
col_01_paredes_externas.objects.link(ob_bloco_stone_wall_4322_1311_z0)
col_01_paredes_externas.objects.link(ob_bloco_stone_wall_4323_1311_z0)
col_01_paredes_externas.objects.link(ob_bloco_stone_wall_4324_1311_z0)
col_01_paredes_externas.objects.link(ob_bloco_stone_wall_4325_1311_z0)
col_01_paredes_externas.objects.link(ob_bloco_stone_wall_4326_1311_z0)
col_01_paredes_externas.objects.link(ob_parede_externa_leste_x4327_y1306_1310)
col_01_paredes_externas.objects.link(ob_bloco_stone_post_4327_1306_z0)
col_01_paredes_externas.objects.link(ob_bloco_stone_wall_4327_1307_z0)
col_01_paredes_externas.objects.link(ob_bloco_stone_wall_4327_1308_z0)
col_01_paredes_externas.objects.link(ob_bloco_stone_wall_4327_1308_z17)
col_01_paredes_externas.objects.link(ob_bloco_stone_wall_4327_1309_z0)
col_01_paredes_externas.objects.link(ob_bloco_stone_wall_4327_1309_z17)
col_01_paredes_externas.objects.link(ob_bloco_stone_post_4327_1310_z0)
col_01_paredes_externas.objects.link(ob_bloco_stone_wall_4327_1310_z17)
col_02_paredes_internas.objects.link(ob_parede_interna_ns_03_x4326_y1305_1311)
col_02_paredes_internas.objects.link(ob_bloco_stone_wall_4326_1305_z0)
col_02_paredes_internas.objects.link(ob_bloco_stone_wall_4326_1306_z0)
col_02_paredes_internas.objects.link(ob_bloco_stone_wall_4326_1307_z0)
col_02_paredes_internas.objects.link(ob_bloco_stone_wall_4326_1308_z0)
col_02_paredes_internas.objects.link(ob_bloco_stone_wall_4326_1309_z0)
col_02_paredes_internas.objects.link(ob_bloco_stone_wall_4326_1310_z0)
col_02_paredes_internas.objects.link(ob_bloco_stone_wall_4326_1311_z0_001)
col_03_pisos_escadas.objects.link(ob_pisos_lajes)
col_03_pisos_escadas.objects.link(ob_piso_stone_4327_1305_z0)
col_04_moveis_decoracoes.objects.link(ob_moveis_decoracoes)
col_04_moveis_decoracoes.objects.link(ob_movel_brazier_4327_1305_z7)

# ---- scene / render settings (as saved in the file)
scene.frame_start = 1; scene.frame_end = 250; scene.frame_set(1)
scene.render.engine = 'BLENDER_EEVEE_NEXT'
scene.render.bake_bias = 0.0
scene.render.bake_samples = 0
scene.cycles.sampling_pattern = 'TABULATED_SOBOL'
scene.eevee.use_volume_custom_range = False
bpy.context.view_layer.update()

# ---- added for rendering (the .blend has no active camera and no usable light): camera, sun + grey world if the file has none
cam_auto = bpy.data.cameras.new('AutoCamera')
cam_auto.lens = 50.0
cam_auto.sensor_width = 36.0
cam_auto.clip_end = 1000.0
ob_auto_camera = bpy.data.objects.new('AutoCamera', cam_auto)
scene.collection.objects.link(ob_auto_camera)
ob_auto_camera.location = (10.7202, -12.8643, 9.72619)
ob_auto_camera.rotation_euler = (1.09748, -7.21219e-08, 0.694738)
scene.camera = ob_auto_camera
light_auto_sun = bpy.data.lights.new('AutoSun', 'SUN')
light_auto_sun.energy = 3.0
light_auto_sun.angle = 0.0523599
ob_auto_sun = bpy.data.objects.new('AutoSun', light_auto_sun)
scene.collection.objects.link(ob_auto_sun)
ob_auto_sun.rotation_euler = (0.872665, 0.174533, 0.523599)
if scene.world is None:
    world_auto = bpy.data.worlds.new('AutoWorld')
    world_auto.color = (0.3, 0.3, 0.3)
    scene.world = world_auto
bpy.context.view_layer.update()
